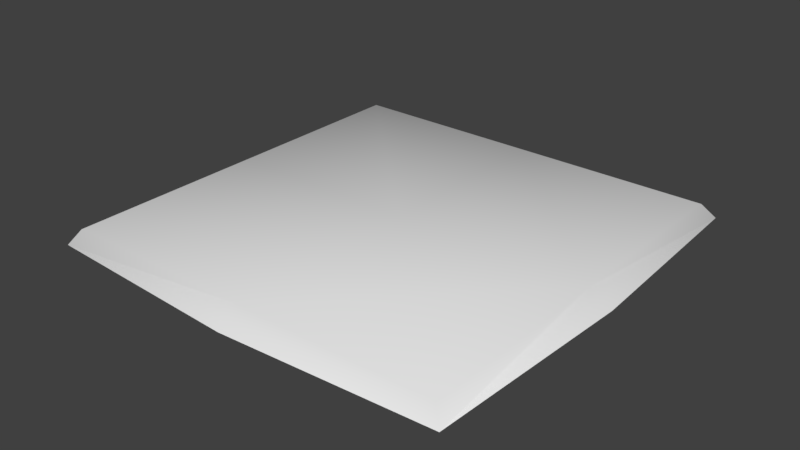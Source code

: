 # Source: hole_open.blend  (saved by Blender 2.77.0; exported with 4.5.12 LTS)
import bpy
from mathutils import Matrix  # noqa: F401  (used for matrix-valued properties, if any)

bpy.ops.wm.read_factory_settings(use_empty=True)
scene = bpy.context.scene
scene.name = 'Scene'

# ---- collections
col_collection_1 = bpy.data.collections.new('Collection 1'); scene.collection.children.link(col_collection_1)

# ---- materials (node trees are filled in below, after node groups)
mat_material_001 = bpy.data.materials.new('Material.001')
mat_material_001.alpha_threshold = 0.0
mat_material_001.use_transparent_shadow = False
mat_material_001.roughness = 0.5

# ---- material node trees

# ---- world
world_world = bpy.data.worlds.new('World'); scene.world = world_world
world_world.color = (0.05088, 0.05088, 0.05088)
world_world.use_sun_shadow = False
world_world.sun_shadow_jitter_overblur = 0.0
world_world.cycles.sampling_method = 'MANUAL'

# ---- meshes
me_cube_001 = bpy.data.meshes.new('Cube.001')
me_cube_001.from_pydata([(-2.086e-07, -0.5, -0.2), (0.5, -0.5, -0.2), (-0.5, -0.5, -0.2), (0.5288, -0.5249, -0.2368), (-0.5242, -0.5249, -0.2374), (-2.086e-07, -0.5498, -0.2413), (-8.189e-08, 1.634e-08, -0.2), (-2.086e-07, 0.5, -0.2), (0.5, 1.634e-08, -0.2), (0.5, 0.5, -0.2), (-0.5, 1.634e-08, -0.2), (-0.5, 0.5, -0.2), (0.5575, 1.634e-08, -0.2323), (0.5288, 0.5249, -0.2368), (-0.5485, 1.634e-08, -0.2334), (-0.5242, 0.5249, -0.2374), (-2.086e-07, 0.5498, -0.2413)], [], [(8, 6, 0, 1), (6, 10, 2, 0), (8, 1, 3, 12), (2, 10, 14, 4), (0, 2, 4, 5), (1, 0, 5, 3), (8, 9, 7, 6), (6, 7, 11, 10), (8, 12, 13, 9), (11, 15, 14, 10), (7, 16, 15, 11), (9, 13, 16, 7)])
me_cube_001.polygons.foreach_set('use_smooth', [True] * 12)
_uv = me_cube_001.uv_layers.new(name='UVMap')
_uv.uv.foreach_set('vector', [0.3928, 0.2492, 0.2619, 0.2491, 0.2619, 0.1246, 0.3928, 0.1246, 0.2619, 0.2491, 0.1309, 0.2492, 0.1309, 0.1246, 0.2619, 0.1246, 0.3928, 0.2492, 0.3928, 0.1246, 0.3928, 0.1246, 0.3928, 0.2492, 0.1309, 0.1246, 0.1309, 0.2492, 0.1309, 0.2492, 0.1309, 0.1246, 0.2619, 0.1246, 0.1309, 0.1246, 0.1309, 0.1246, 0.2619, 0.1246, 0.3928, 0.1246, 0.2619, 0.1246, 0.2619, 0.1246, 0.3928, 0.1246, 0.3928, 0.2492, 0.3928, 0.1246, 0.2619, 0.1246, 0.2619, 0.2491, 0.2619, 0.2491, 0.2619, 0.1246, 0.1309, 0.1246, 0.1309, 0.2492, 0.3928, 0.2492, 0.3928, 0.2492, 0.3928, 0.1246, 0.3928, 0.1246, 0.1309, 0.1246, 0.1309, 0.1246, 0.1309, 0.2492, 0.1309, 0.2492, 0.2619, 0.1246, 0.2619, 0.1246, 0.1309, 0.1246, 0.1309, 0.1246, 0.3928, 0.1246, 0.3928, 0.1246, 0.2619, 0.1246, 0.2619, 0.1246])
me_cube_001.materials.append(mat_material_001)
me_cube_001.use_remesh_preserve_volume = False
me_cube_001.use_remesh_preserve_attributes = False
me_cube_001.use_mirror_vertex_groups = False
me_cube_001.update()
me_cube_001.normals_split_custom_set([tuple(v) for v in zip(*[iter([0.3291, -1.634e-09, 0.9443, 0.0, -9.047e-15, 1.0, -0.0001409, -0.3925, 0.9198, 0.2568, -0.3112, 0.915, 0.0, -9.047e-15, 1.0, -0.3744, 3.197e-10, 0.9273, -0.2966, -0.3085, 0.9038, -0.0001409, -0.3925, 0.9198, 0.3291, -1.634e-09, 0.9443, 0.2568, -0.3112, 0.915, 0.3718, -0.4041, 0.8358, 0.6216, -3.66e-09, 0.7833, -0.2966, -0.3085, 0.9038, -0.3744, 3.197e-10, 0.9273, -0.6943, 1.212e-09, 0.7197, -0.4016, -0.4308, 0.8081, -0.0001409, -0.3925, 0.9198, -0.2966, -0.3085, 0.9038, -0.4016, -0.4308, 0.8081, -0.0002607, -0.722, 0.6919, 0.2568, -0.3112, 0.915, -0.0001409, -0.3925, 0.9198, -0.0002607, -0.722, 0.6919, 0.3718, -0.4041, 0.8358, 0.3291, -1.634e-09, 0.9443, 0.2568, 0.3112, 0.915, -0.0001409, 0.3925, 0.9198, 0.0, -9.047e-15, 1.0, 0.0, -9.047e-15, 1.0, -0.0001409, 0.3925, 0.9198, -0.2966, 0.3085, 0.9038, -0.3744, 3.197e-10, 0.9273, 0.3291, -1.634e-09, 0.9443, 0.6216, -3.66e-09, 0.7833, 0.3718, 0.4041, 0.8358, 0.2568, 0.3112, 0.915, -0.2966, 0.3085, 0.9038, -0.4016, 0.4308, 0.8081, -0.6943, 1.212e-09, 0.7197, -0.3744, 3.197e-10, 0.9273, -0.0001409, 0.3925, 0.9198, -0.0002607, 0.722, 0.6919, -0.4016, 0.4308, 0.8081, -0.2966, 0.3085, 0.9038, 0.2568, 0.3112, 0.915, 0.3718, 0.4041, 0.8358, -0.0002607, 0.722, 0.6919, -0.0001409, 0.3925, 0.9198])] * 3)])

# ---- objects
ob_cube = bpy.data.objects.new('Cube', me_cube_001)

# ---- transforms, parenting, visibility, modifiers, constraints
ob_cube.location = (0.0, 0.0, 0.0)
ob_cube.rotation_euler = (-1.629e-07, 0.0, 0.0)
ob_cube.color = (0.8, 0.8, 0.8, 1.0)
ob_cube.lineart.crease_threshold = 0.0

# ---- collection membership
col_collection_1.objects.link(ob_cube)

# ---- scene / render settings (as saved in the file)
scene.frame_start = 1; scene.frame_end = 250; scene.frame_set(1)
scene.render.engine = 'BLENDER_EEVEE_NEXT'
scene.render.resolution_percentage = 50
scene.render.dither_intensity = 0.0
scene.cycles.use_denoising = False
scene.cycles.samples = 128
scene.cycles.sampling_pattern = 'TABULATED_SOBOL'
scene.cycles.light_sampling_threshold = 0.0
scene.cycles.use_adaptive_sampling = False
scene.cycles.use_light_tree = False
scene.cycles.blur_glossy = 0.0
scene.cycles.sample_clamp_indirect = 0.0
scene.view_settings.view_transform = 'Standard'
bpy.context.view_layer.update()

# ---- added for rendering (the .blend has no active camera and no usable light): camera, sun
cam_auto = bpy.data.cameras.new('AutoCamera')
cam_auto.lens = 50.0
cam_auto.sensor_width = 36.0
cam_auto.clip_end = 1000.0
ob_auto_camera = bpy.data.objects.new('AutoCamera', cam_auto)
scene.collection.objects.link(ob_auto_camera)
ob_auto_camera.location = (1.44797, -1.73212, 0.934086)
ob_auto_camera.rotation_euler = (1.09748, -7.21219e-08, 0.694738)
scene.camera = ob_auto_camera
light_auto_sun = bpy.data.lights.new('AutoSun', 'SUN')
light_auto_sun.energy = 3.0
light_auto_sun.angle = 0.0523599
ob_auto_sun = bpy.data.objects.new('AutoSun', light_auto_sun)
scene.collection.objects.link(ob_auto_sun)
ob_auto_sun.rotation_euler = (0.872665, 0.174533, 0.523599)
bpy.context.view_layer.update()
